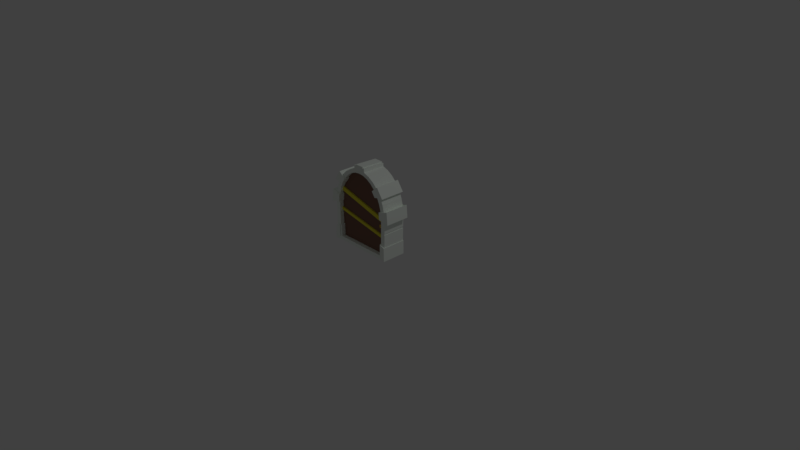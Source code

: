 # Source: Level_Door.blend  (saved by Blender 2.79.0; exported with 4.5.12 LTS)
import bpy
from mathutils import Matrix  # noqa: F401  (used for matrix-valued properties, if any)

bpy.ops.wm.read_factory_settings(use_empty=True)
scene = bpy.context.scene
scene.name = 'Scene'

# ---- collections
col_collection_1 = bpy.data.collections.new('Collection 1'); scene.collection.children.link(col_collection_1)

# ---- materials (node trees are filled in below, after node groups)
mat_silver_door = bpy.data.materials.new('Silver_Door')
mat_silver_door.alpha_threshold = 0.0
mat_silver_door.preview_render_type = 'SHADERBALL'
mat_silver_door.diffuse_color = (0.9372, 1.0, 0.9335, 1.0)
mat_silver_door.specular_color = (1.0, 0.9069, 0.8795)
mat_silver_door.roughness = 0.0
mat_wood_door = bpy.data.materials.new('Wood_Door')
mat_wood_door.alpha_threshold = 0.0
mat_wood_door.diffuse_color = (0.2266, 0.1238, 0.09102, 1.0)
mat_wood_door.roughness = 0.5
mat_wood_door.specular_intensity = 0.5479
mat_gold_door = bpy.data.materials.new('Gold_Door')
mat_gold_door.alpha_threshold = 0.0
mat_gold_door.diffuse_color = (0.8, 0.7221, 0.05199, 1.0)
mat_gold_door.roughness = 0.5
mat_material_001 = bpy.data.materials.new('Material.001')
mat_material_001.alpha_threshold = 0.0
mat_material_001.diffuse_color = (0.8, 0.5066, 0.0469, 1.0)
mat_material_001.roughness = 0.5

# ---- material node trees

# ---- world
world_world = bpy.data.worlds.new('World'); scene.world = world_world
world_world.color = (0.05088, 0.05088, 0.05088)
world_world.use_sun_shadow = False
world_world.sun_shadow_jitter_overblur = 0.0
world_world.cycles.sampling_method = 'MANUAL'

# ---- cameras
cam_camera = bpy.data.cameras.new('Camera')
cam_camera.clip_end = 100.0
cam_camera.lens = 35.0
cam_camera.sensor_width = 32.0
cam_camera.sensor_height = 18.0
cam_camera.ortho_scale = 7.314
cam_camera.dof.focus_distance = 0.0

# ---- lights
light_lamp = bpy.data.lights.new('Lamp', 'POINT')
light_lamp.transmission_factor = 0.0
light_lamp.cutoff_distance = 30.0
light_lamp.energy = 100.0
light_lamp.shadow_buffer_clip_start = 1.001
light_lamp.shadow_soft_size = 0.1
light_lamp.shadow_maximum_resolution = 0.006
light_lamp.use_absolute_resolution = True

# ---- meshes
me_cylinder = bpy.data.meshes.new('Cylinder')
me_cylinder.from_pydata([(-0.01039, 1.55, 2.044), (0.04442, 1.529, -2.96), (0.05927, 1.539, 2.044), (0.1201, 1.492, -2.96), (0.1286, 1.506, 2.044), (0.1841, 1.437, -2.96), (0.1954, 1.448, 2.044), (0.243, 1.359, -2.96), (0.2562, 1.368, 2.044), (0.293, 1.261, -2.96), (0.3075, 1.268, 2.044), (0.331, 1.147, -2.96), (0.3462, 1.151, 2.044), (0.3546, 1.022, -2.96), (0.3702, 1.024, 2.044), (0.3628, 0.8885, -2.96), (0.3785, 0.8889, 2.044), (0.3551, 0.2309, -2.96), (0.4317, 0.151, 2.044), (-0.3759, 0.2309, -2.96), (-0.4524, 0.151, 2.044), (-0.3836, 0.8885, -2.96), (-0.3993, 0.8889, 2.044), (-0.3754, 1.022, -2.96), (-0.391, 1.024, 2.044), (-0.3517, 1.147, -2.96), (-0.3669, 1.151, 2.044), (-0.3138, 1.261, -2.96), (-0.3282, 1.268, 2.044), (-0.2638, 1.359, -2.96), (-0.277, 1.368, 2.044), (-0.2048, 1.437, -2.96), (-0.2162, 1.448, 2.044), (-0.1408, 1.492, -2.96), (-0.1494, 1.506, 2.044), (-0.06519, 1.529, -2.96), (-0.08004, 1.539, 2.044), (0.07754, 1.601, 2.044), (0.1621, 1.56, 2.044), (0.24, 1.493, 2.044), (0.3083, 1.403, 2.044), (0.3644, 1.293, 2.044), (0.406, 1.168, 2.044), (0.4317, 1.032, 2.044), (0.4403, 0.8906, 2.044), (-0.3717, 0.217, 2.044), (0.3706, 0.2149, 2.044), (-0.3914, 0.2165, 2.044), (-0.4611, 0.8906, 2.044), (-0.4524, 1.032, 2.044), (-0.4268, 1.168, 2.044), (-0.3851, 1.293, 2.044), (-0.3291, 1.403, 2.044), (-0.2608, 1.493, 2.044), (-0.1829, 1.56, 2.044), (-0.09832, 1.601, 2.044), (-0.3717, 0.217, 2.044), (-0.3914, 0.2165, 2.044), (0.3706, 0.2149, 2.044), (0.05927, 1.539, 2.044), (-0.01039, 1.55, 2.044), (0.1286, 1.506, 2.044), (0.1954, 1.448, 2.044), (0.2562, 1.368, 2.044), (0.3075, 1.268, 2.044), (0.3462, 1.151, 2.044), (0.3702, 1.024, 2.044), (0.3785, 0.8889, 2.044), (-0.3993, 0.8889, 2.044), (-0.391, 1.024, 2.044), (-0.3669, 1.151, 2.044), (-0.3282, 1.268, 2.044), (-0.277, 1.368, 2.044), (-0.2162, 1.448, 2.044), (-0.1494, 1.506, 2.044), (-0.08004, 1.539, 2.044), (-0.3717, 0.217, -1.811), (-0.3914, 0.2165, -1.811), (0.3706, 0.2149, -1.811), (0.05927, 1.539, -1.811), (-0.01039, 1.55, -1.811), (0.1286, 1.506, -1.811), (0.1954, 1.448, -1.811), (0.2562, 1.368, -1.811), (0.3075, 1.268, -1.811), (0.3462, 1.151, -1.811), (0.3702, 1.024, -1.811), (0.3785, 0.8889, -1.811), (-0.3993, 0.8889, -1.811), (-0.391, 1.024, -1.811), (-0.3669, 1.151, -1.811), (-0.3282, 1.268, -1.811), (-0.277, 1.368, -1.811), (-0.2162, 1.448, -1.811), (-0.1494, 1.506, -1.811), (-0.08004, 1.539, -1.811), (-0.3717, 0.217, 0.202), (-0.3914, 0.2165, 0.202), (0.3706, 0.2149, 0.202), (0.05927, 1.539, 0.202), (-0.01039, 1.55, 0.202), (0.1286, 1.506, 0.202), (0.1954, 1.448, 0.202), (0.2562, 1.368, 0.202), (0.3075, 1.268, 0.202), (0.3462, 1.151, 0.202), (0.3702, 1.024, 0.202), (0.3785, 0.8889, 0.202), (-0.3993, 0.8889, 0.202), (-0.391, 1.024, 0.202), (-0.3669, 1.151, 0.202), (-0.3282, 1.268, 0.202), (-0.277, 1.368, 0.202), (-0.2162, 1.448, 0.202), (-0.1494, 1.506, 0.202), (-0.08004, 1.539, 0.202), (-0.09832, 1.521, -2.96), (0.07754, 1.521, -2.96), (0.07754, 1.601, 2.044), (-0.09832, 1.601, 2.044), (0.05927, 1.539, 2.044), (0.07754, 1.601, -2.96), (0.1621, 1.56, -2.96), (0.24, 1.493, -2.96), (0.3083, 1.403, -2.96), (0.3644, 1.293, -2.96), (0.406, 1.168, -2.96), (0.4317, 1.032, -2.96), (0.4403, 0.8906, -2.96), (0.4317, 0.151, -2.96), (-0.4524, 0.151, -2.96), (-0.4611, 0.8906, -2.96), (-0.4524, 1.032, -2.96), (-0.4268, 1.168, -2.96), (-0.3851, 1.293, -2.96), (-0.3291, 1.403, -2.96), (-0.2608, 1.493, -2.96), (-0.1829, 1.56, -2.96), (-0.09832, 1.601, -2.96), (0.07754, 1.601, -2.96), (-0.09832, 1.601, -2.96), (-0.4469, 1.285, 2.113), (-0.4469, 1.285, -3.029), (-0.3575, 1.46, -3.028), (-0.3575, 1.46, 2.112), (-0.277, 1.368, 2.144), (-0.3282, 1.268, 2.144), (-0.3138, 1.261, -3.06), (-0.2638, 1.359, -3.06), (0.3368, 1.46, 2.112), (0.3368, 1.46, -3.028), (0.4262, 1.285, -3.029), (0.4262, 1.285, 2.113), (0.3075, 1.268, 2.144), (0.2562, 1.368, 2.144), (0.243, 1.359, -3.06), (0.293, 1.261, -3.06), (0.05927, 1.539, 2.044), (-0.01039, 1.55, 2.044), (-0.08004, 1.539, 2.044), (0.07754, 1.601, 2.044), (-0.09832, 1.601, 2.044), (-0.01039, 1.55, 2.144), (0.07754, 1.601, 2.044), (-0.09832, 1.601, 2.044), (0.07754, 1.601, -2.96), (-0.09832, 1.601, -2.96), (-0.09832, 1.601, -2.96), (0.07754, 1.601, -2.96), (0.07754, 1.521, -2.96), (-0.09832, 1.521, -2.96), (-0.06519, 1.529, -2.96), (0.04442, 1.529, -2.96), (-0.01039, 1.55, 2.044), (-0.08004, 1.539, 2.044), (0.07754, 1.601, 2.044), (-0.09832, 1.601, 2.044), (-0.01039, 1.55, 2.044), (0.07754, 1.601, 2.044), (-0.09832, 1.601, 2.044), (0.07754, 1.601, -2.96), (-0.09832, 1.601, -2.96), (0.07754, 1.521, -2.96), (-0.09832, 1.521, -2.96), (0.0505, 1.67, 2.036), (-0.07127, 1.67, 2.036), (0.0505, 1.652, -2.992), (-0.07127, 1.652, -2.992), (0.07754, 1.521, -3.06), (-0.09832, 1.521, -3.06), (0.07754, 1.67, 2.075), (-0.09832, 1.67, 2.075), (0.07754, 1.652, -3.031), (-0.09832, 1.652, -3.031), (0.0505, 1.689, 2.018), (-0.07127, 1.689, 2.018), (0.0505, 1.672, -3.01), (-0.07127, 1.672, -3.01), (-0.3575, 1.46, 2.112), (-0.4469, 1.285, 2.113), (-0.277, 1.368, 2.144), (-0.3282, 1.268, 2.144), (-0.3575, 1.46, 2.112), (-0.4469, 1.285, 2.113), (-0.277, 1.368, 2.144), (-0.3282, 1.268, 2.144), (-0.3577, 1.46, 2.431), (-0.4471, 1.285, 2.432), (-0.2771, 1.368, 2.463), (-0.3284, 1.268, 2.463), (0.4263, 1.285, 2.432), (0.3369, 1.46, 2.431), (0.3076, 1.268, 2.463), (0.2564, 1.368, 2.463), (-0.5137, 0.8514, 2.114), (-0.5137, 0.8514, -3.03), (-0.5006, 1.078, -3.029), (-0.5006, 1.078, 2.113), (-0.391, 1.024, 2.144), (-0.3993, 0.8889, 2.144), (-0.3836, 0.8885, -3.06), (-0.3754, 1.022, -3.06), (0.4317, 1.032, 2.044), (0.4317, 1.032, -2.96), (0.4403, 0.8906, -2.96), (0.4403, 0.8906, 2.044), (0.3785, 0.8889, 2.044), (0.3702, 1.024, 2.044), (0.3546, 1.022, -2.96), (0.3628, 0.8885, -2.96), (0.4991, 1.083, 2.044), (0.4991, 1.083, -2.96), (0.5129, 0.8564, -2.96), (0.5129, 0.8564, 2.044), (0.4485, 0.8972, 2.044), (0.4402, 1.032, 2.044), (0.4246, 1.03, -2.96), (0.4328, 0.8968, -2.96), (-0.5007, 1.078, 2.432), (-0.5139, 0.8514, 2.433), (-0.3912, 1.024, 2.463), (-0.3994, 0.8889, 2.463), (0.3785, 0.8889, 2.363), (0.3702, 1.024, 2.363), (0.5129, 0.8564, 2.363), (0.4991, 1.083, 2.363), (-0.3717, 0.217, 1.174), (-0.3914, 0.2165, 1.174), (0.3706, 0.2149, 1.174), (0.05927, 1.539, 1.174), (-0.01039, 1.55, 1.174), (0.1286, 1.506, 1.174), (0.1954, 1.448, 1.174), (0.2562, 1.368, 1.174), (0.3075, 1.268, 1.174), (0.3462, 1.151, 1.174), (0.3702, 1.024, 1.174), (0.3785, 0.8889, 1.174), (-0.3993, 0.8889, 1.174), (-0.391, 1.024, 1.174), (-0.3669, 1.151, 1.174), (-0.3282, 1.268, 1.174), (-0.277, 1.368, 1.174), (-0.2162, 1.448, 1.174), (-0.1494, 1.506, 1.174), (-0.08004, 1.539, 1.174), (0.3075, 1.268, 2.044), (0.2562, 1.368, 2.044), (0.3785, 0.8889, 2.044), (0.3702, 1.024, 2.044), (-0.391, 1.024, 2.044), (-0.3993, 0.8889, 2.044), (-0.277, 1.368, 2.044), (-0.3282, 1.268, 2.044), (0.3075, 1.268, -1.811), (0.2562, 1.368, -1.811), (0.3785, 0.8889, -1.811), (0.3702, 1.024, -1.811), (-0.391, 1.024, -1.811), (-0.3993, 0.8889, -1.811), (-0.277, 1.368, -1.811), (-0.3282, 1.268, -1.811), (0.3075, 1.268, 2.144), (0.2562, 1.368, 2.144), (-0.277, 1.368, 2.144), (-0.3282, 1.268, 2.144), (-0.2771, 1.368, 2.463), (-0.3284, 1.268, 2.463), (0.3076, 1.268, 2.463), (0.2564, 1.368, 2.463), (-0.391, 1.024, 2.144), (-0.3993, 0.8889, 2.144), (0.3785, 0.8889, 2.044), (0.3702, 1.024, 2.044), (-0.3912, 1.024, 2.463), (-0.3994, 0.8889, 2.463), (0.3785, 0.8889, 2.363), (0.3702, 1.024, 2.363), (0.3075, 1.268, 2.044), (0.2562, 1.368, 2.044), (0.3785, 0.8889, 2.044), (0.3702, 1.024, 2.044), (-0.391, 1.024, 2.044), (-0.3993, 0.8889, 2.044), (-0.277, 1.368, 2.044), (-0.3282, 1.268, 2.044), (0.3075, 1.268, -1.811), (0.2562, 1.368, -1.811), (0.3785, 0.8889, -1.811), (0.3702, 1.024, -1.811), (-0.391, 1.024, -1.811), (-0.3993, 0.8889, -1.811), (-0.277, 1.368, -1.811), (-0.3282, 1.268, -1.811), (0.3075, 1.268, 2.144), (0.2562, 1.368, 2.144), (-0.277, 1.368, 2.144), (-0.3282, 1.268, 2.144), (-0.2771, 1.368, 2.463), (-0.3284, 1.268, 2.463), (0.3076, 1.268, 2.463), (0.2564, 1.368, 2.463), (-0.391, 1.024, 2.144), (-0.3993, 0.8889, 2.144), (0.3785, 0.8889, 2.044), (0.3702, 1.024, 2.044), (-0.3912, 1.024, 2.463), (-0.3994, 0.8889, 2.463), (0.3785, 0.8889, 2.363), (0.3702, 1.024, 2.363), (-0.3168, 1.256, 2.145), (-0.3168, 1.256, 2.045), (-0.2655, 1.357, 2.045), (-0.2655, 1.357, 2.145), (-0.2655, 1.357, 2.045), (-0.3168, 1.256, 2.045), (-0.2655, 1.357, -1.809), (-0.3168, 1.256, -1.809), (-0.2655, 1.357, 2.145), (-0.3168, 1.256, 2.145), (-0.2657, 1.357, 2.464), (-0.3169, 1.257, 2.464), (0.2448, 1.357, 2.145), (0.2448, 1.357, 2.045), (0.296, 1.256, 2.045), (0.296, 1.256, 2.145), (0.296, 1.256, 2.045), (0.2448, 1.357, 2.045), (0.296, 1.256, 2.045), (0.2448, 1.357, 2.045), (0.296, 1.256, 2.145), (0.2448, 1.357, 2.145), (0.296, 1.256, 2.045), (0.2448, 1.357, 2.045), (0.296, 1.256, -1.809), (0.2448, 1.357, -1.809), (0.296, 1.256, 2.145), (0.2448, 1.357, 2.145), (0.2961, 1.257, 2.464), (0.2449, 1.357, 2.464), (-0.377, 1.022, 2.045), (-0.3853, 0.8873, 2.045), (-0.377, 1.022, 2.045), (-0.3853, 0.8873, 2.045), (-0.377, 1.022, -1.809), (-0.377, 1.022, 2.145), (-0.3853, 0.8873, 2.145), (-0.377, 1.022, 2.045), (-0.3853, 0.8873, 2.045), (-0.377, 1.022, -1.809), (-0.377, 1.022, 2.145), (-0.3853, 0.8873, 2.145), (-0.377, 1.022, 2.045), (-0.3853, 0.8873, 2.045), (-0.377, 1.022, -1.809), (-0.3853, 0.8873, -1.809), (-0.377, 1.022, 2.145), (-0.3853, 0.8873, 2.145), (-0.3772, 1.022, 2.464), (-0.3854, 0.8873, 2.464), (0.3645, 0.8873, 2.044), (0.3562, 1.022, 2.044), (0.3645, 0.8873, -1.811), (0.3562, 1.022, -1.811), (0.3645, 0.8873, 2.044), (0.3562, 1.022, 2.044), (0.3645, 0.8873, 2.363), (0.3562, 1.022, 2.363), (-0.4553, 0.3975, -2.96), (-0.4553, 0.3975, 2.044), (-0.394, 0.4406, 2.044), (-0.394, 0.4406, 2.044), (-0.394, 0.4406, -1.811), (-0.3784, 0.4501, -2.96), (0.3827, 0.6497, 2.044), (0.4346, 0.3975, -2.96), (0.4346, 0.3975, 2.044), (0.3831, 0.6786, 2.044), (0.3732, 0.4396, 2.044), (0.3759, 0.6642, 2.044), (0.3732, 0.4396, 2.044), (0.376, 0.679, 2.034), (0.3732, 0.4396, -1.811), (0.3757, 0.6494, 2.034), (0.3759, 0.6642, 2.034), (0.3577, 0.4501, -2.96), (-0.458, 0.6292, -2.96), (-0.4584, 0.6588, -2.96), (-0.4584, 0.6588, 2.044), (-0.458, 0.6292, 2.044), (-0.3968, 0.6796, 2.044), (-0.3965, 0.65, 2.044), (-0.3966, 0.6648, 2.044), (-0.3965, 0.6503, 2.044), (-0.3968, 0.6793, 2.044), (-0.3966, 0.6648, 2.044), (-0.3968, 0.6793, -1.811), (-0.3965, 0.6503, -1.811), (-0.3808, 0.6545, -2.96), (-0.3812, 0.6841, -2.96), (0.4376, 0.6588, -2.96), (0.4373, 0.6292, -2.96), (0.4373, 0.6292, 2.044), (0.4376, 0.6588, 2.044), (0.3757, 0.6494, 2.044), (0.376, 0.679, 2.044), (0.3759, 0.6642, 2.044), (0.376, 0.6787, 2.044), (0.3757, 0.6498, 2.044), (0.3759, 0.6642, 2.044), (0.3757, 0.6498, -1.811), (0.376, 0.6787, -1.811), (0.3604, 0.6841, -2.96), (0.36, 0.6545, -2.96), (0.36, 0.6545, -2.95), (0.3604, 0.6841, -2.95), (0.4331, 0.6589, -2.952), (0.4318, 0.6293, -2.954), (0.3831, 0.6786, -1.811), (0.3827, 0.6497, -1.811), (0.4318, 0.6293, 2.038), (0.4331, 0.6589, 2.036), (-0.3968, 0.6796, 2.034), (-0.3965, 0.65, 2.034), (-0.4035, 0.6502, 2.044), (-0.4038, 0.6792, 2.044), (-0.3812, 0.6841, -2.95), (-0.3808, 0.6545, -2.95), (-0.4526, 0.6293, -2.954), (-0.4539, 0.6589, -2.952), (-0.4035, 0.6502, -1.811), (-0.4038, 0.6792, -1.811), (-0.4539, 0.6589, 2.036), (-0.4526, 0.6293, 2.038), (-0.465, 0.1508, 2.053), (-0.465, 0.1508, -2.969), (-0.4636, 0.3974, 2.06), (-0.394, 0.4406, 2.064), (-0.3914, 0.2165, 2.064), (-0.38, 0.4408, 2.044), (-0.3774, 0.2166, 2.044), (-0.38, 0.4408, -1.811), (-0.3774, 0.2166, -1.811), (-0.3759, 0.2309, -2.98), (-0.4636, 0.3974, -2.976), (-0.3784, 0.4501, -2.98), (0.4429, 0.3974, -2.976), (0.4442, 0.1508, -2.969), (0.4442, 0.1508, 2.053), (0.3706, 0.2149, 2.064), (0.3566, 0.2151, 2.044), (0.3566, 0.2151, -1.811), (0.3577, 0.4501, -2.98), (0.3551, 0.2309, -2.98), (0.4429, 0.3974, 2.06), (0.3732, 0.4396, 2.064), (0.3592, 0.4397, 2.044), (0.3592, 0.4397, -1.811), (-0.4636, 0.3974, 2.379), (-0.465, 0.1508, 2.372), (-0.394, 0.4406, 2.383), (-0.3914, 0.2164, 2.383), (0.3706, 0.2149, 2.383), (0.4442, 0.1508, 2.372), (0.4429, 0.3974, 2.379), (0.3732, 0.4396, 2.383), (0.3784, 0.8766, 1.174), (-0.367, 1.151, 1.174), (0.3775, 0.803, 1.174), (-0.3802, 1.081, 1.174), (-0.381, 1.077, 1.188), (-0.3802, 1.081, 1.174), (0.3775, 0.803, 1.493), (0.3784, 0.8766, 1.493), (-0.367, 1.151, 1.493), (-0.3802, 1.081, 1.493), (0.3775, 0.803, 1.493), (0.3784, 0.8766, 1.493), (-0.367, 1.151, 1.493), (-0.3802, 1.081, 1.493), (-0.3977, 0.7586, 1.174), (0.3748, 0.5707, 1.174), (0.3741, 0.5138, 1.174), (-0.3972, 0.7121, 1.174), (0.3741, 0.5138, 1.493), (0.3748, 0.5707, 1.493), (-0.3977, 0.7586, 1.493), (-0.3972, 0.7121, 1.493), (-0.08176, 0.6818, 1.493), (-0.08162, 0.631, 1.493), (-0.07757, 0.6299, 1.174), (-0.08284, 0.682, 1.174), (0.01957, 1.009, 1.174), (0.01276, 0.9367, 1.174), (0.01957, 1.009, 1.493), (0.01276, 0.9367, 1.493), (0.2995, 0.7465, 1.174), (0.3464, 0.7444, 1.174), (0.3457, 0.6919, 1.174), (0.3003, 0.6909, 1.174), (0.2995, 0.7465, 1.333), (0.3464, 0.7444, 1.333), (0.3457, 0.6919, 1.333), (0.3003, 0.6909, 1.333), (0.3128, 0.7303, 1.333), (0.3372, 0.7295, 1.333), (0.3253, 0.7052, 1.333), (0.3128, 0.7303, 0.5361), (0.3372, 0.7295, 0.5361), (0.3253, 0.7052, 0.5361)], [(496, 497), (498, 499)], [(138, 55, 119, 140), (121, 37, 38, 122), (122, 38, 39, 123), (123, 39, 40, 124), (41, 125, 151, 152), (125, 41, 42, 126), (126, 42, 43, 127), (43, 14, 227, 222), (400, 402, 477, 476), (410, 22, 48, 408), (271, 270, 367, 368), (132, 49, 50, 133), (133, 50, 51, 134), (29, 27, 147, 148), (135, 52, 53, 136), (136, 53, 54, 137), (34, 32, 73, 74), (137, 54, 55, 138), (35, 138, 167, 171), (139, 118, 37, 121), (55, 36, 159, 161), (2, 4, 38, 37), (4, 6, 39, 38), (6, 8, 40, 39), (10, 41, 152, 153), (10, 12, 42, 41), (12, 14, 43, 42), (127, 43, 222, 223), (129, 17, 473, 467), (390, 411, 409, 389), (49, 132, 216, 217), (24, 26, 50, 49), (26, 28, 51, 50), (30, 52, 144, 145), (30, 32, 53, 52), (32, 34, 54, 53), (34, 36, 55, 54), (71, 70, 90, 91), (8, 6, 62, 63), (36, 34, 74, 75), (390, 47, 57, 391), (63, 267, 349, 347), (0, 36, 75, 60), (24, 218, 365, 360), (12, 10, 64, 65), (26, 24, 69, 70), (47, 45, 56, 57), (14, 12, 65, 66), (28, 26, 70, 71), (45, 46, 58, 56), (16, 14, 66, 67), (2, 0, 60, 59), (30, 28, 71, 72), (398, 424, 426, 429, 428, 400), (4, 2, 59, 61), (32, 30, 72, 73), (6, 4, 61, 62), (403, 401, 404), (65, 64, 84, 85), (57, 56, 76, 77), (205, 204, 284, 285), (66, 65, 85, 86), (56, 58, 78, 76), (73, 72, 92, 93), (83, 84, 274, 275), (59, 60, 80, 79), (74, 73, 93, 94), (400, 428, 430, 402), (61, 59, 79, 81), (75, 74, 94, 95), (20, 47, 458, 454), (62, 61, 81, 82), (60, 75, 95, 80), (204, 208, 286, 284), (63, 62, 82, 83), (70, 491, 490, 69, 89, 90), (241, 219, 291, 295), (99, 101, 102, 103, 104, 105, 106, 107, 98, 96, 97, 108, 109, 110, 111, 112, 113, 114, 115, 100), (121, 1, 172, 168), (0, 2, 157, 158), (3, 1, 121, 122), (5, 3, 122, 123), (7, 5, 123, 124), (154, 8, 343, 342), (11, 9, 125, 126), (13, 11, 126, 127), (128, 15, 229, 224), (421, 422, 396, 395), (392, 391, 459, 461), (132, 23, 221, 216), (25, 23, 132, 133), (27, 25, 133, 134), (305, 313, 337, 335), (31, 29, 135, 136), (33, 31, 136, 137), (35, 33, 137, 138), (119, 55, 161, 164), (37, 118, 163, 160), (1, 117, 169, 172), (142, 141, 144, 143), (145, 144, 198, 200), (148, 147, 142, 143), (134, 51, 141, 142), (27, 134, 142, 147), (52, 135, 143, 144), (51, 28, 146, 141), (135, 29, 148, 143), (150, 149, 152, 151), (149, 154, 213, 211), (156, 155, 150, 151), (125, 9, 156, 151), (40, 8, 154, 149), (9, 7, 155, 156), (124, 40, 149, 150), (7, 124, 150, 155), (163, 165, 180, 178), (157, 160, 175, 120), (160, 163, 178, 175), (169, 170, 183, 182), (166, 164, 179, 181), (170, 171, 167, 166), (172, 169, 165, 168), (140, 119, 164, 166), (118, 139, 165, 163), (36, 0, 158, 159), (117, 116, 170, 169), (138, 140, 166, 167), (116, 35, 171, 170), (2, 37, 160, 157), (139, 121, 168, 165), (173, 120, 175, 178, 177), (174, 173, 177, 179, 176), (179, 177, 162, 191), (181, 179, 191, 193), (180, 182, 188, 192), (164, 161, 176, 179), (165, 169, 182, 180), (161, 159, 174, 176), (158, 157, 120, 173), (170, 166, 181, 183), (159, 158, 173, 174), (190, 191, 162), (187, 185, 195, 197), (188, 189, 193, 192), (183, 181, 193, 189), (177, 178, 190, 162), (182, 183, 189, 188), (178, 180, 192, 190), (184, 185, 191, 190), (187, 186, 192, 193), (185, 187, 193, 191), (186, 184, 190, 192), (197, 195, 194, 196), (185, 184, 194, 195), (184, 186, 196, 194), (186, 187, 197, 196), (199, 201, 205, 203), (146, 145, 200, 201), (144, 141, 199, 198), (141, 146, 201, 199), (202, 203, 207, 206), (198, 199, 203, 202), (200, 198, 202, 204), (201, 200, 204, 205), (209, 208, 206, 207), (204, 202, 206, 208), (218, 240, 294, 290), (203, 205, 209, 207), (213, 212, 210, 211), (153, 152, 210, 212), (87, 67, 268, 276), (152, 149, 211, 210), (215, 214, 217, 216), (218, 217, 238, 240), (221, 220, 215, 216), (24, 49, 217, 218), (23, 21, 220, 221), (21, 131, 215, 220), (131, 48, 214, 215), (48, 22, 219, 214), (226, 225, 233, 234), (228, 223, 231, 236), (225, 224, 232, 233), (15, 13, 228, 229), (13, 127, 223, 228), (44, 128, 224, 225), (14, 16, 226, 227), (16, 44, 225, 226), (231, 230, 233, 232), (226, 233, 244, 242), (223, 222, 230, 231), (224, 229, 237, 232), (229, 228, 231, 232), (222, 227, 235, 230), (241, 240, 238, 239), (72, 71, 273, 272), (217, 214, 239, 238), (214, 219, 241, 239), (243, 242, 244, 245), (91, 92, 280, 281), (230, 227, 243, 245), (233, 230, 245, 244), (249, 250, 265, 264, 263, 262, 261, 260, 487, 512, 486, 257, 256, 255, 254, 253, 252, 251), (102, 101, 251, 252), (100, 115, 265, 250), (109, 108, 258, 259), (103, 102, 252, 253), (110, 109, 259, 489, 487, 260), (104, 103, 253, 254), (111, 110, 260, 261), (105, 104, 254, 255), (97, 96, 246, 247), (112, 111, 261, 262), (106, 105, 255, 256), (96, 98, 248, 246), (113, 112, 262, 263), (107, 106, 256, 257), (99, 100, 250, 249), (114, 113, 263, 264), (98, 107, 257, 486, 488, 501, 502, 248), (101, 99, 249, 251), (115, 114, 264, 265), (108, 97, 247, 503, 500, 258), (272, 273, 305, 304), (283, 154, 342, 351), (296, 297, 329, 328), (270, 271, 303, 302), (267, 275, 307, 299), (295, 291, 323, 327), (268, 269, 301, 300), (326, 327, 379, 378), (64, 10, 344, 346), (310, 278, 369, 374), (242, 243, 297, 296), (209, 205, 285, 287), (71, 91, 281, 273), (84, 64, 266, 274), (212, 213, 289, 288), (227, 226, 292, 293), (86, 87, 276, 277), (68, 88, 279, 271), (67, 66, 269, 268), (307, 306, 354, 355), (89, 69, 362, 364), (226, 242, 296, 292), (213, 154, 283, 289), (88, 89, 278, 279), (63, 83, 275, 267), (22, 68, 363, 361), (92, 72, 272, 280), (243, 227, 293, 297), (240, 241, 295, 294), (66, 86, 277, 269), (208, 209, 287, 286), (153, 212, 288, 282), (318, 319, 341, 340), (300, 301, 381, 380), (290, 322, 376, 370), (153, 282, 350, 345), (145, 146, 330, 333), (267, 299, 353, 349), (270, 302, 372, 367), (325, 324, 384, 385), (292, 296, 328, 324), (285, 284, 316, 317), (275, 274, 306, 307), (297, 293, 325, 329), (286, 287, 319, 318), (277, 276, 308, 309), (284, 286, 318, 316), (279, 278, 310, 311), (287, 285, 317, 319), (281, 280, 312, 313), (288, 289, 321, 320), (273, 281, 313, 305), (289, 283, 315, 321), (274, 266, 298, 306), (282, 288, 320, 314), (280, 272, 304, 312), (302, 303, 373, 372), (269, 277, 309, 301), (293, 292, 324, 325), (276, 268, 300, 308), (294, 295, 327, 326), (271, 279, 311, 303), (298, 266, 348, 352), (290, 294, 326, 322), (331, 332, 333, 330), (334, 335, 337, 336), (339, 338, 340, 341), (316, 318, 340, 338), (28, 30, 332, 331), (146, 28, 331, 330), (319, 317, 339, 341), (304, 305, 335, 334), (30, 145, 333, 332), (312, 304, 334, 336), (317, 316, 338, 339), (313, 312, 336, 337), (344, 343, 347, 346), (343, 344, 345, 342), (351, 350, 356, 357), (346, 347, 349, 348), (342, 345, 350, 351), (352, 353, 355, 354), (357, 356, 358, 359), (348, 349, 353, 352), (282, 314, 356, 350), (10, 153, 345, 344), (320, 321, 359, 358), (266, 64, 346, 348), (315, 283, 351, 357), (321, 315, 357, 359), (8, 63, 347, 343), (299, 307, 355, 353), (314, 320, 358, 356), (306, 298, 352, 354), (361, 360, 365, 366), (360, 361, 363, 362), (369, 367, 372, 374), (366, 365, 370, 371), (364, 362, 367, 369), (362, 363, 368, 367), (372, 373, 375, 374), (377, 376, 378, 379), (371, 370, 376, 377), (218, 290, 370, 365), (322, 326, 378, 376), (219, 22, 361, 366), (291, 219, 366, 371), (303, 311, 375, 373), (327, 323, 377, 379), (69, 24, 360, 362), (311, 310, 374, 375), (323, 291, 371, 377), (278, 89, 364, 369), (68, 271, 368, 363), (380, 381, 383, 382), (385, 384, 386, 387), (308, 300, 380, 382), (324, 328, 386, 384), (301, 309, 383, 381), (329, 325, 385, 387), (328, 329, 387, 386), (309, 308, 382, 383), (129, 18, 20, 130), (18, 58, 57, 20), (19, 17, 129, 130), (388, 389, 409, 406), (407, 408, 48, 131), (413, 391, 392, 417), (116, 117, 1, 3, 5, 7, 9, 11, 13, 15, 432, 433, 405, 17, 19, 393, 418, 419, 21, 23, 25, 27, 29, 31, 33, 35), (412, 411, 390, 391, 413, 415), (68, 414, 416, 88), (391, 57, 460, 459), (22, 410, 412, 415, 414, 68), (389, 388, 464, 456), (418, 393, 388, 406), (18, 129, 467, 468), (432, 15, 128, 420), (58, 400, 476, 470), (79, 80, 95, 94, 93, 92, 91, 90, 89, 88, 416, 417, 392, 77, 76, 78, 402, 430, 431, 87, 86, 85, 84, 83, 82, 81), (46, 398, 400, 58), (427, 67, 87, 431), (424, 398, 396, 422), (426, 425, 16, 67, 427, 429), (405, 433, 421, 395), (16, 425, 423, 44), (410, 411, 412), (413, 414, 415), (407, 419, 446, 449), (416, 414, 445, 451), (409, 411, 443, 453), (411, 410, 442, 443), (21, 419, 407, 131), (432, 420, 436, 435), (433, 432, 435, 434), (424, 422, 440, 403), (428, 429, 399, 394), (430, 428, 394, 439), (431, 430, 439, 438), (128, 44, 423, 420), (397, 394, 399), (435, 436, 437, 434), (397, 438, 439, 394), (403, 440, 441, 401), (440, 437, 436, 441), (426, 424, 403, 404), (423, 425, 401, 441), (422, 421, 437, 440), (421, 433, 434, 437), (425, 426, 404, 401), (420, 423, 441, 436), (427, 431, 438, 397), (429, 427, 397, 399), (447, 448, 449, 446), (444, 450, 451, 445), (442, 452, 453, 443), (452, 449, 448, 453), (408, 407, 449, 452), (419, 418, 447, 446), (410, 408, 452, 442), (413, 417, 450, 444), (406, 409, 453, 448), (418, 406, 448, 447), (414, 413, 444, 445), (417, 416, 451, 450), (459, 460, 462, 461), (465, 463, 455, 464), (469, 468, 483, 482), (455, 454, 456, 464), (130, 20, 454, 455), (393, 19, 463, 465), (19, 130, 455, 463), (390, 389, 456, 457), (77, 392, 461, 462), (388, 393, 465, 464), (47, 390, 457, 458), (57, 77, 462, 460), (466, 474, 468, 467), (468, 474, 484, 483), (473, 472, 466, 467), (470, 476, 477, 471), (395, 396, 474, 466), (398, 46, 469, 475), (17, 405, 472, 473), (402, 78, 471, 477), (78, 58, 470, 471), (405, 395, 466, 472), (46, 18, 468, 469), (396, 398, 475, 474), (481, 480, 478, 479), (485, 482, 483, 484), (458, 457, 480, 481), (475, 469, 482, 485), (474, 475, 485, 484), (454, 458, 481, 479), (456, 454, 479, 478), (457, 456, 478, 480), (487, 489, 495, 494), (488, 513, 489, 259, 258, 500, 511, 516, 517), (69, 490, 491, 70), (514, 494, 495, 515), (512, 487, 494, 514), (488, 486, 493, 492), (513, 488, 492, 515), (505, 508, 509, 504), (501, 511, 508, 505), (502, 510, 503, 247, 246, 248), (503, 510, 509, 507), (502, 501, 505, 504), (500, 503, 507, 506), (509, 510, 502, 504), (509, 508, 506, 507), (508, 511, 500, 506), (489, 513, 515, 495), (486, 512, 514, 493), (493, 514, 515, 492), (521, 525, 526, 524, 520, 523, 522), (519, 518, 522, 523), (518, 519, 516, 511, 501, 488, 517), (517, 516, 520, 521), (516, 519, 523, 520), (518, 517, 521, 522), (527, 529, 528), (520, 524, 525, 521), (524, 526, 529, 527), (526, 525, 528, 529), (525, 524, 527, 528)])
me_cylinder.polygons.foreach_set('material_index', [0, 0, 0, 0, 0, 0, 0, 0, 0, 0, 0, 0, 0, 0, 0, 0, 0, 0, 0, 0, 0, 0, 0, 0, 0, 0, 0, 0, 0, 0, 0, 0, 0, 0, 0, 0, 0, 0, 0, 0, 0, 0, 0, 0, 0, 0, 0, 0, 0, 0, 0, 0, 0, 0, 0, 0, 0, 0, 0, 0, 0, 0, 0, 0, 0, 0, 0, 0, 0, 0, 0, 0, 0, 0, 0, 0, 0, 0, 0, 0, 0, 0, 0, 0, 0, 0, 0, 0, 0, 0, 0, 0, 0, 0, 0, 0, 0, 0, 0, 0, 0, 0, 0, 0, 0, 0, 0, 0, 0, 0, 0, 0, 0, 0, 0, 0, 0, 0, 0, 0, 0, 0, 0, 0, 0, 0, 0, 0, 0, 0, 0, 0, 0, 0, 0, 0, 0, 0, 0, 0, 0, 0, 0, 0, 0, 0, 0, 0, 0, 0, 0, 0, 0, 0, 0, 0, 0, 0, 0, 0, 0, 0, 0, 0, 0, 0, 0, 0, 0, 0, 0, 0, 0, 0, 0, 0, 0, 0, 0, 0, 0, 0, 0, 0, 0, 0, 0, 0, 0, 0, 0, 0, 0, 0, 0, 0, 0, 0, 0, 0, 0, 0, 1, 0, 0, 0, 0, 0, 0, 0, 0, 0, 0, 0, 0, 0, 0, 0, 0, 0, 0, 0, 0, 0, 0, 0, 0, 0, 0, 0, 0, 0, 0, 0, 0, 0, 0, 0, 0, 0, 0, 0, 0, 0, 0, 0, 0, 0, 0, 0, 0, 0, 0, 0, 0, 0, 0, 0, 0, 0, 0, 0, 0, 0, 0, 0, 0, 0, 0, 0, 0, 0, 0, 0, 0, 0, 0, 0, 0, 0, 0, 0, 0, 0, 0, 0, 0, 0, 0, 0, 0, 0, 0, 0, 0, 0, 0, 0, 0, 0, 0, 0, 0, 0, 0, 0, 0, 0, 0, 0, 0, 0, 0, 0, 0, 0, 0, 0, 0, 0, 0, 0, 0, 0, 0, 0, 0, 0, 0, 0, 0, 0, 0, 0, 0, 0, 0, 0, 0, 0, 0, 0, 0, 0, 0, 0, 0, 0, 0, 0, 0, 0, 0, 0, 0, 0, 0, 0, 0, 0, 0, 0, 0, 0, 0, 0, 0, 0, 0, 0, 0, 0, 0, 0, 0, 0, 0, 0, 0, 0, 0, 0, 0, 0, 0, 0, 0, 0, 0, 0, 0, 0, 0, 0, 0, 0, 0, 0, 0, 0, 0, 0, 0, 0, 0, 0, 0, 0, 0, 0, 0, 0, 0, 0, 0, 0, 0, 0, 0, 0, 0, 0, 0, 0, 0, 0, 0, 0, 0, 0, 0, 0, 0, 0, 0, 0, 0, 0, 0, 0, 1, 0, 2, 2, 0, 2, 2, 2, 1, 2, 0, 0, 2, 2, 2, 2, 2, 2, 3, 3, 1, 3, 3, 3, 0, 3, 3, 3, 3])
me_cylinder.materials.append(mat_silver_door)
me_cylinder.materials.append(mat_wood_door)
me_cylinder.materials.append(mat_gold_door)
me_cylinder.materials.append(mat_material_001)
me_cylinder.use_remesh_preserve_volume = False
me_cylinder.use_remesh_preserve_attributes = False
me_cylinder.use_mirror_vertex_groups = False
me_cylinder.update()

# ---- objects
ob_cylinder = bpy.data.objects.new('Cylinder', me_cylinder)
ob_lamp = bpy.data.objects.new('Lamp', light_lamp)
ob_camera = bpy.data.objects.new('Camera', cam_camera)

# ---- transforms, parenting, visibility, modifiers, constraints
ob_cylinder.location = (0.0, 0.0, 0.0)
ob_cylinder.rotation_euler = (1.571, -0.0, 0.0)
ob_cylinder.scale = (1.0, 0.7437, 0.06273)
ob_cylinder.lineart.crease_threshold = 0.0
ob_lamp.location = (4.076, 1.005, 5.904)
ob_lamp.rotation_euler = (0.6503, 0.05522, 1.866)
ob_lamp.lock_rotations_4d = False
ob_lamp.empty_display_type = 'ARROWS'
ob_lamp.color = (0.0, 0.0, 0.0, 0.0)
ob_lamp.lineart.crease_threshold = 0.0
ob_camera.location = (7.481, -6.508, 5.344)
ob_camera.rotation_euler = (1.109, 0.0, 0.8149)
ob_camera.lock_rotations_4d = False
ob_camera.empty_display_type = 'ARROWS'
ob_camera.color = (0.0, 0.0, 0.0, 0.0)
ob_camera.display_type = 'WIRE'
ob_camera.lineart.crease_threshold = 0.0

# ---- collection membership
col_collection_1.objects.link(ob_cylinder)
col_collection_1.objects.link(ob_lamp)
col_collection_1.objects.link(ob_camera)

# ---- scene / render settings (as saved in the file)
scene.camera = ob_camera
scene.frame_start = 1; scene.frame_end = 250; scene.frame_set(1)
scene.render.engine = 'CYCLES'
scene.render.resolution_percentage = 50
scene.render.dither_intensity = 0.0
scene.cycles.use_denoising = False
scene.cycles.samples = 128
scene.cycles.sampling_pattern = 'TABULATED_SOBOL'
scene.cycles.use_adaptive_sampling = False
scene.cycles.use_light_tree = False
scene.cycles.blur_glossy = 0.0
scene.cycles.sample_clamp_indirect = 0.0
scene.view_settings.view_transform = 'Standard'
bpy.context.view_layer.update()

